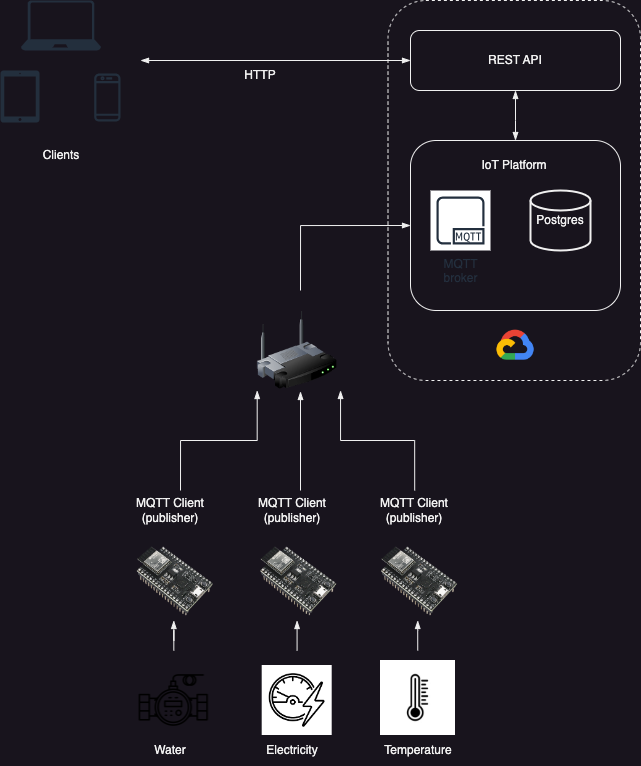

The diagram above was exported from draw.io. Its source (the exported page's mxGraphModel, read from the mxfile embedded in the PNG):
<mxGraphModel dx="1173" dy="860" grid="1" gridSize="10" guides="1" tooltips="1" connect="1" arrows="1" fold="1" page="1" pageScale="1" pageWidth="850" pageHeight="1100" math="0" shadow="0">
  <root>
    <mxCell id="0" />
    <mxCell id="1" parent="0" />
    <mxCell id="L2kHGgc3sSlCJJlVf3yB-43" value="" style="rounded=1;whiteSpace=wrap;html=1;dashed=1;" vertex="1" parent="1">
      <mxGeometry x="487.5" y="30" width="252.5" height="380" as="geometry" />
    </mxCell>
    <mxCell id="L2kHGgc3sSlCJJlVf3yB-32" value="" style="rounded=1;whiteSpace=wrap;html=1;" vertex="1" parent="1">
      <mxGeometry x="510" y="170" width="210" height="170" as="geometry" />
    </mxCell>
    <mxCell id="L2kHGgc3sSlCJJlVf3yB-2" value="" style="shape=image;aspect=fixed;image=data:image/png,(base64 omitted: 7116 chars);" vertex="1" parent="1">
      <mxGeometry x="223.29999999999998" y="680" width="100" height="100" as="geometry" />
    </mxCell>
    <mxCell id="L2kHGgc3sSlCJJlVf3yB-3" value="" style="shape=image;aspect=fixed;image=data:image/png,(base64 omitted: 6136 chars);" vertex="1" parent="1">
      <mxGeometry x="361.7" y="695" width="70" height="70" as="geometry" />
    </mxCell>
    <mxCell id="L2kHGgc3sSlCJJlVf3yB-4" value="" style="shape=image;aspect=fixed;image=data:image/png,(base64 omitted: 2884 chars);" vertex="1" parent="1">
      <mxGeometry x="480" y="690" width="75" height="75" as="geometry" />
    </mxCell>
    <mxCell id="L2kHGgc3sSlCJJlVf3yB-5" value="Water" style="text;html=1;align=center;verticalAlign=middle;whiteSpace=wrap;rounded=0;" vertex="1" parent="1">
      <mxGeometry x="240" y="765" width="60" height="30" as="geometry" />
    </mxCell>
    <mxCell id="L2kHGgc3sSlCJJlVf3yB-6" value="Electricity" style="text;html=1;align=center;verticalAlign=middle;whiteSpace=wrap;rounded=0;" vertex="1" parent="1">
      <mxGeometry x="361.7" y="765" width="60" height="30" as="geometry" />
    </mxCell>
    <mxCell id="L2kHGgc3sSlCJJlVf3yB-7" value="Temperature" style="text;html=1;align=center;verticalAlign=middle;whiteSpace=wrap;rounded=0;" vertex="1" parent="1">
      <mxGeometry x="487.5" y="765" width="60" height="30" as="geometry" />
    </mxCell>
    <mxCell id="L2kHGgc3sSlCJJlVf3yB-8" value="" style="shape=image;verticalLabelPosition=bottom;labelBackgroundColor=default;verticalAlign=top;aspect=fixed;imageAspect=0;image=https://docs.espressif.com/projects/esp-idf/en/stable/esp32/_images/esp32-DevKitM-1-isometric.png;" vertex="1" parent="1">
      <mxGeometry x="220.00000000000003" y="570" width="106.6" height="80" as="geometry" />
    </mxCell>
    <mxCell id="L2kHGgc3sSlCJJlVf3yB-10" value="" style="shape=image;verticalLabelPosition=bottom;labelBackgroundColor=default;verticalAlign=top;aspect=fixed;imageAspect=0;image=https://docs.espressif.com/projects/esp-idf/en/stable/esp32/_images/esp32-DevKitM-1-isometric.png;" vertex="1" parent="1">
      <mxGeometry x="343.40000000000003" y="570" width="106.6" height="80" as="geometry" />
    </mxCell>
    <mxCell id="L2kHGgc3sSlCJJlVf3yB-11" value="" style="shape=image;verticalLabelPosition=bottom;labelBackgroundColor=default;verticalAlign=top;aspect=fixed;imageAspect=0;image=https://docs.espressif.com/projects/esp-idf/en/stable/esp32/_images/esp32-DevKitM-1-isometric.png;" vertex="1" parent="1">
      <mxGeometry x="464.20000000000005" y="570" width="106.6" height="80" as="geometry" />
    </mxCell>
    <mxCell id="L2kHGgc3sSlCJJlVf3yB-12" style="edgeStyle=orthogonalEdgeStyle;rounded=0;orthogonalLoop=1;jettySize=auto;html=1;entryX=0.5;entryY=1;entryDx=0;entryDy=0;endArrow=blockThin;endFill=1;" edge="1" parent="1" source="L2kHGgc3sSlCJJlVf3yB-2" target="L2kHGgc3sSlCJJlVf3yB-8">
      <mxGeometry relative="1" as="geometry">
        <mxPoint x="395" y="570" as="sourcePoint" />
        <mxPoint x="395" y="450" as="targetPoint" />
      </mxGeometry>
    </mxCell>
    <mxCell id="L2kHGgc3sSlCJJlVf3yB-14" style="edgeStyle=orthogonalEdgeStyle;rounded=0;orthogonalLoop=1;jettySize=auto;html=1;entryX=0.5;entryY=1;entryDx=0;entryDy=0;endArrow=blockThin;endFill=1;" edge="1" parent="1">
      <mxGeometry relative="1" as="geometry">
        <mxPoint x="396.58" y="680" as="sourcePoint" />
        <mxPoint x="396.58" y="650" as="targetPoint" />
      </mxGeometry>
    </mxCell>
    <mxCell id="L2kHGgc3sSlCJJlVf3yB-15" style="edgeStyle=orthogonalEdgeStyle;rounded=0;orthogonalLoop=1;jettySize=auto;html=1;entryX=0.5;entryY=1;entryDx=0;entryDy=0;endArrow=blockThin;endFill=1;" edge="1" parent="1">
      <mxGeometry relative="1" as="geometry">
        <mxPoint x="517.24" y="680" as="sourcePoint" />
        <mxPoint x="517.24" y="650" as="targetPoint" />
        <Array as="points">
          <mxPoint x="517.66" y="660" />
          <mxPoint x="517.66" y="660" />
        </Array>
      </mxGeometry>
    </mxCell>
    <mxCell id="L2kHGgc3sSlCJJlVf3yB-16" value="MQTT Client&lt;div&gt;(publisher)&lt;/div&gt;" style="text;html=1;align=center;verticalAlign=middle;whiteSpace=wrap;rounded=0;" vertex="1" parent="1">
      <mxGeometry x="220" y="520" width="100" height="40" as="geometry" />
    </mxCell>
    <mxCell id="L2kHGgc3sSlCJJlVf3yB-17" value="MQTT Client&lt;div&gt;(publisher)&lt;/div&gt;" style="text;html=1;align=center;verticalAlign=middle;whiteSpace=wrap;rounded=0;" vertex="1" parent="1">
      <mxGeometry x="341.7" y="520" width="100" height="40" as="geometry" />
    </mxCell>
    <mxCell id="L2kHGgc3sSlCJJlVf3yB-18" value="MQTT Client&lt;div&gt;(publisher)&lt;/div&gt;" style="text;html=1;align=center;verticalAlign=middle;whiteSpace=wrap;rounded=0;" vertex="1" parent="1">
      <mxGeometry x="464.2" y="520" width="100" height="40" as="geometry" />
    </mxCell>
    <mxCell id="L2kHGgc3sSlCJJlVf3yB-19" value="" style="image;html=1;image=img/lib/clip_art/networking/Wireless_Router_128x128.png" vertex="1" parent="1">
      <mxGeometry x="356.7" y="340" width="80" height="80" as="geometry" />
    </mxCell>
    <mxCell id="L2kHGgc3sSlCJJlVf3yB-21" style="edgeStyle=orthogonalEdgeStyle;rounded=0;orthogonalLoop=1;jettySize=auto;html=1;entryX=0;entryY=1;entryDx=0;entryDy=0;endArrow=blockThin;endFill=1;exitX=0.6;exitY=0;exitDx=0;exitDy=0;exitPerimeter=0;" edge="1" parent="1" source="L2kHGgc3sSlCJJlVf3yB-16" target="L2kHGgc3sSlCJJlVf3yB-19">
      <mxGeometry relative="1" as="geometry">
        <mxPoint x="283" y="480" as="sourcePoint" />
        <mxPoint x="283" y="450" as="targetPoint" />
      </mxGeometry>
    </mxCell>
    <mxCell id="L2kHGgc3sSlCJJlVf3yB-23" style="edgeStyle=orthogonalEdgeStyle;rounded=0;orthogonalLoop=1;jettySize=auto;html=1;endArrow=blockThin;endFill=1;" edge="1" parent="1">
      <mxGeometry relative="1" as="geometry">
        <mxPoint x="400" y="520" as="sourcePoint" />
        <mxPoint x="400" y="421" as="targetPoint" />
        <Array as="points">
          <mxPoint x="400" y="520" />
        </Array>
      </mxGeometry>
    </mxCell>
    <mxCell id="L2kHGgc3sSlCJJlVf3yB-24" style="edgeStyle=orthogonalEdgeStyle;rounded=0;orthogonalLoop=1;jettySize=auto;html=1;endArrow=blockThin;endFill=1;exitX=0.5;exitY=0;exitDx=0;exitDy=0;" edge="1" parent="1" source="L2kHGgc3sSlCJJlVf3yB-18">
      <mxGeometry relative="1" as="geometry">
        <mxPoint x="500" y="519" as="sourcePoint" />
        <mxPoint x="440" y="420" as="targetPoint" />
        <Array as="points">
          <mxPoint x="514" y="470" />
          <mxPoint x="440" y="470" />
          <mxPoint x="440" y="420" />
        </Array>
      </mxGeometry>
    </mxCell>
    <mxCell id="L2kHGgc3sSlCJJlVf3yB-27" value="MQTT&lt;br&gt;broker" style="sketch=0;outlineConnect=0;fontColor=#232F3E;gradientColor=none;strokeColor=#232F3E;fillColor=#ffffff;dashed=0;verticalLabelPosition=bottom;verticalAlign=top;align=center;html=1;fontSize=12;fontStyle=0;aspect=fixed;shape=mxgraph.aws4.resourceIcon;resIcon=mxgraph.aws4.mqtt_protocol;" vertex="1" parent="1">
      <mxGeometry x="530" y="220" width="60" height="60" as="geometry" />
    </mxCell>
    <mxCell id="L2kHGgc3sSlCJJlVf3yB-31" value="Postgres" style="strokeWidth=2;html=1;shape=mxgraph.flowchart.database;whiteSpace=wrap;" vertex="1" parent="1">
      <mxGeometry x="630" y="220" width="60" height="60" as="geometry" />
    </mxCell>
    <mxCell id="L2kHGgc3sSlCJJlVf3yB-33" value="IoT Platform" style="text;html=1;align=center;verticalAlign=middle;whiteSpace=wrap;rounded=0;" vertex="1" parent="1">
      <mxGeometry x="573.75" y="180" width="80" height="30" as="geometry" />
    </mxCell>
    <mxCell id="L2kHGgc3sSlCJJlVf3yB-34" style="edgeStyle=orthogonalEdgeStyle;rounded=0;orthogonalLoop=1;jettySize=auto;html=1;entryX=0;entryY=0.5;entryDx=0;entryDy=0;endArrow=blockThin;endFill=1;" edge="1" parent="1" target="L2kHGgc3sSlCJJlVf3yB-32">
      <mxGeometry relative="1" as="geometry">
        <mxPoint x="400" y="320" as="sourcePoint" />
        <mxPoint x="367" y="430" as="targetPoint" />
        <Array as="points">
          <mxPoint x="400" y="255" />
        </Array>
      </mxGeometry>
    </mxCell>
    <mxCell id="L2kHGgc3sSlCJJlVf3yB-35" value="REST API" style="rounded=1;whiteSpace=wrap;html=1;" vertex="1" parent="1">
      <mxGeometry x="510" y="60" width="210" height="60" as="geometry" />
    </mxCell>
    <mxCell id="L2kHGgc3sSlCJJlVf3yB-37" style="edgeStyle=orthogonalEdgeStyle;rounded=0;orthogonalLoop=1;jettySize=auto;html=1;entryX=0.5;entryY=1;entryDx=0;entryDy=0;endArrow=blockThin;endFill=1;exitX=0.5;exitY=0;exitDx=0;exitDy=0;startArrow=blockThin;startFill=1;" edge="1" parent="1" source="L2kHGgc3sSlCJJlVf3yB-32" target="L2kHGgc3sSlCJJlVf3yB-35">
      <mxGeometry relative="1" as="geometry">
        <mxPoint x="410" y="330" as="sourcePoint" />
        <mxPoint x="520" y="265" as="targetPoint" />
        <Array as="points">
          <mxPoint x="615" y="150" />
          <mxPoint x="615" y="150" />
        </Array>
      </mxGeometry>
    </mxCell>
    <mxCell id="L2kHGgc3sSlCJJlVf3yB-38" value="" style="sketch=0;outlineConnect=0;fontColor=#232F3E;gradientColor=none;fillColor=#232F3D;strokeColor=none;dashed=0;verticalLabelPosition=bottom;verticalAlign=top;align=center;html=1;fontSize=12;fontStyle=0;aspect=fixed;pointerEvents=1;shape=mxgraph.aws4.mobile_client;" vertex="1" parent="1">
      <mxGeometry x="193.72000000000003" y="102" width="26.28" height="50" as="geometry" />
    </mxCell>
    <mxCell id="L2kHGgc3sSlCJJlVf3yB-45" value="" style="shape=image;verticalLabelPosition=bottom;labelBackgroundColor=default;verticalAlign=top;aspect=fixed;imageAspect=0;image=https://cloud.google.com/_static/cloud/images/social-icon-google-cloud-1200-630.png;" vertex="1" parent="1">
      <mxGeometry x="567.9" y="350" width="94.2" height="49.46" as="geometry" />
    </mxCell>
    <mxCell id="L2kHGgc3sSlCJJlVf3yB-46" value="" style="verticalLabelPosition=bottom;html=1;verticalAlign=top;align=center;strokeColor=none;fillColor=#232f3d;shape=mxgraph.azure.laptop;pointerEvents=1;" vertex="1" parent="1">
      <mxGeometry x="120.5" y="30" width="80" height="50" as="geometry" />
    </mxCell>
    <mxCell id="L2kHGgc3sSlCJJlVf3yB-48" value="" style="sketch=0;pointerEvents=1;shadow=0;dashed=0;html=1;strokeColor=none;fillColor=#232f3d;labelPosition=center;verticalLabelPosition=bottom;verticalAlign=top;outlineConnect=0;align=center;shape=mxgraph.office.devices.tablet_ipad;" vertex="1" parent="1">
      <mxGeometry x="100" y="100" width="39" height="52" as="geometry" />
    </mxCell>
    <mxCell id="L2kHGgc3sSlCJJlVf3yB-49" value="Clients" style="text;html=1;align=center;verticalAlign=middle;whiteSpace=wrap;rounded=0;" vertex="1" parent="1">
      <mxGeometry x="120.5" y="170" width="80" height="30" as="geometry" />
    </mxCell>
    <mxCell id="L2kHGgc3sSlCJJlVf3yB-50" style="edgeStyle=orthogonalEdgeStyle;rounded=0;orthogonalLoop=1;jettySize=auto;html=1;endArrow=blockThin;endFill=1;startArrow=blockThin;startFill=1;exitX=0;exitY=0.5;exitDx=0;exitDy=0;" edge="1" parent="1" source="L2kHGgc3sSlCJJlVf3yB-35">
      <mxGeometry relative="1" as="geometry">
        <mxPoint x="480" y="80" as="sourcePoint" />
        <mxPoint x="240" y="90" as="targetPoint" />
        <Array as="points">
          <mxPoint x="240" y="90" />
        </Array>
      </mxGeometry>
    </mxCell>
    <mxCell id="L2kHGgc3sSlCJJlVf3yB-51" value="HTTP" style="text;html=1;align=center;verticalAlign=middle;whiteSpace=wrap;rounded=0;" vertex="1" parent="1">
      <mxGeometry x="320" y="90" width="80" height="30" as="geometry" />
    </mxCell>
  </root>
</mxGraphModel>